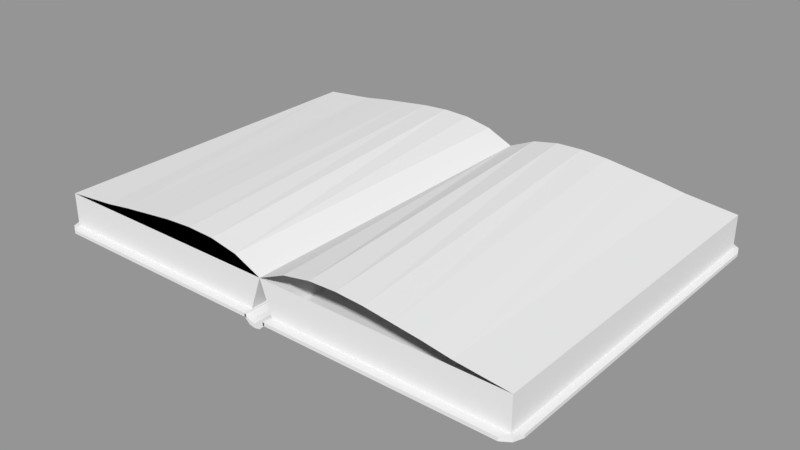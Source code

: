 # Source: Spellbook.blend  (saved by Blender 2.79.0; exported with 4.5.12 LTS)
import bpy
from mathutils import Matrix  # noqa: F401  (used for matrix-valued properties, if any)

bpy.ops.wm.read_factory_settings(use_empty=True)
scene = bpy.context.scene
scene.name = 'Scene'

# ---- collections
col_collection_1 = bpy.data.collections.new('Collection 1'); scene.collection.children.link(col_collection_1)

# ---- materials (node trees are filled in below, after node groups)
mat_material = bpy.data.materials.new('Material')
mat_material.alpha_threshold = 0.0
mat_material.use_transparent_shadow = False
mat_material.roughness = 0.5
mat_material.line_color = (0.0, 0.0, 0.0, 1.0)

# ---- material node trees

# ---- meshes
me_spine = bpy.data.meshes.new('Spine')
me_spine.from_pydata([(-1.0, -1.0, 4.7), (-1.0, -1.0, 5.0), (-1.0, 1.0, 4.7), (-1.0, 1.0, 5.0), (1.0, -1.0, 4.7), (1.0, -1.0, 5.0), (1.0, 1.0, 4.7), (1.0, 1.0, 5.0), (0.0, -1.0, 4.1), (0.0, -1.0, 4.5), (0.5, -1.0, 4.2), (-0.5, -1.0, 4.6), (-0.5, -1.0, 4.2), (0.5, -1.0, 4.6), (0.0, 1.0, 4.1), (0.0, 1.0, 4.5), (-0.5, 1.0, 4.2), (0.5, 1.0, 4.6), (0.5, 1.0, 4.2), (-0.5, 1.0, 4.6), (-0.904, -1.0, 5.0), (-0.904, 1.0, 5.0), (0.901, 1.0, 5.0), (0.901, -1.0, 5.0)], [], [(0, 1, 3, 2), (18, 17, 22, 7, 6), (6, 7, 5, 4), (12, 11, 20, 1, 0), (2, 16, 14, 18, 6, 4, 10, 8, 12, 0), (20, 21, 3, 1), (10, 13, 9, 8), (4, 5, 23, 13, 10), (8, 9, 11, 12), (16, 19, 15, 14), (2, 3, 21, 19, 16), (14, 15, 17, 18), (22, 17, 15, 19, 21, 20, 11, 9, 13, 23), (7, 22, 23, 5)])
_uv = me_spine.uv_layers.new(name='UVMap')
_uv.uv.foreach_set('vector', [0.7632, 1.0, 0.6842, 1.0, 0.6842, 0.5, 0.7632, 0.5, 0.5526, 0.375, 0.6579, 0.375, 0.7632, 0.4752, 0.7632, 0.5, 0.6842, 0.5, 0.8421, 1.0, 0.7632, 1.0, 0.7632, 0.5, 0.8421, 0.5, 0.9737, 0.125, 0.8684, 0.125, 0.7632, 0.02399, 0.7632, 0.0, 0.8421, 0.0, 0.5263, 0.5, 0.5263, 0.625, 0.5263, 0.75, 0.5263, 0.875, 0.5263, 1.0, 0.0, 1.0, 0.0, 0.875, 0.0, 0.75, 0.0, 0.625, 3.137e-08, 0.5, 7.843e-08, 0.476, 0.5263, 0.476, 0.5263, 0.5, 7.843e-08, 0.5, 0.9737, 0.375, 0.8684, 0.375, 0.8947, 0.25, 1.0, 0.25, 0.8421, 0.5, 0.7632, 0.5, 0.7632, 0.4752, 0.8684, 0.375, 0.9737, 0.375, 1.0, 0.25, 0.8947, 0.25, 0.8684, 0.125, 0.9737, 0.125, 0.5526, 0.125, 0.6579, 0.125, 0.6316, 0.25, 0.5263, 0.25, 0.6842, 2.98e-08, 0.7632, 0.0, 0.7632, 0.02399, 0.6579, 0.125, 0.5526, 0.125, 0.5263, 0.25, 0.6316, 0.25, 0.6579, 0.375, 0.5526, 0.375, 0.5263, 0.02476, 0.5263, 0.125, 0.5263, 0.25, 0.5263, 0.375, 0.5263, 0.476, 7.843e-08, 0.476, 7.843e-08, 0.375, 3.137e-08, 0.25, 3.137e-08, 0.125, 0.0, 0.02476, 0.5263, 0.0, 0.5263, 0.02476, 0.0, 0.02476, 0.0, 7.451e-08])
me_spine.materials.append(None)
me_spine.use_remesh_preserve_volume = False
me_spine.use_remesh_preserve_attributes = False
me_spine.use_mirror_vertex_groups = False
me_spine.update()
me_right = bpy.data.meshes.new('Right')
me_right.from_pydata([(1.0, 1.0, -1.0), (1.0, -1.0, -1.0), (-0.9, -1.0, -1.0), (-0.9, 1.0, -1.0), (1.0, 1.0, 1.0), (1.0, -1.0, 1.0), (-1.0, -1.0, 1.0), (-1.0, 1.0, 1.0), (-5.364e-07, -1.0, 1.0), (-0.5, -1.0, 1.0), (0.5, -1.0, 1.0), (-0.75, -1.0, 1.0), (0.25, -1.0, 1.0), (-0.25, -1.0, 1.0), (0.75, -1.0, 1.0), (2.384e-07, 1.0, 1.0), (-0.5, 1.0, 1.0), (0.5, 1.0, 1.0), (-0.75, 1.0, 1.0), (0.25, 1.0, 1.0), (-0.25, 1.0, 1.0), (0.75, 1.0, 1.0), (0.05, -1.0, -1.0), (-0.425, -1.0, -1.0), (0.525, -1.0, -1.0), (-0.6625, -1.0, -1.0), (0.2875, -1.0, -1.0), (-0.1875, -1.0, -1.0), (0.7625, -1.0, -1.0), (0.05, 1.0, -1.0), (-0.425, 1.0, -1.0), (0.525, 1.0, -1.0), (-0.6625, 1.0, -1.0), (0.2875, 1.0, -1.0), (-0.1875, 1.0, -1.0), (0.7625, 1.0, -1.0)], [], [(0, 1, 28, 24, 26, 22, 27, 23, 25, 2, 3, 32, 30, 34, 29, 33, 31, 35), (0, 4, 5, 1), (11, 6, 2, 25), (2, 6, 7, 3), (21, 4, 0, 35), (9, 11, 25, 23), (13, 9, 23, 27), (8, 13, 27, 22), (12, 8, 22, 26), (10, 12, 26, 24), (14, 10, 24, 28), (1, 5, 14, 28), (17, 21, 35, 31), (19, 17, 31, 33), (15, 19, 33, 29), (20, 15, 29, 34), (16, 20, 34, 30), (18, 16, 30, 32), (32, 3, 7, 18)])
_uv = me_right.uv_layers.new(name='UVMap')
_uv.uv.foreach_set('vector', [1.0, 0.0, 1.0, 0.4997, 0.9597, 0.4997, 0.9195, 0.4997, 0.8792, 0.4997, 0.839, 0.4997, 0.7987, 0.4997, 0.7585, 0.4997, 0.7182, 0.4997, 0.678, 0.4997, 0.678, 1.042e-07, 0.7182, 2.978e-08, 0.7585, 2.978e-08, 0.7987, 2.978e-08, 0.839, 5.957e-08, 0.8792, 8.935e-08, 0.9195, 8.935e-08, 0.9597, 8.935e-08, 0.678, 0.9994, 0.339, 0.9994, 0.339, 0.4997, 0.678, 0.4997, 0.04237, 1.0, 0.0, 1.0, 0.01695, 0.5003, 0.0572, 0.5003, 0.339, 1.489e-08, 0.339, 0.5003, 9.092e-08, 0.5003, 0.0, 0.0, 0.339, 0.06246, 0.339, 0.0, 0.678, 2.978e-08, 0.678, 0.05934, 0.08475, 1.0, 0.04237, 1.0, 0.0572, 0.5003, 0.09746, 0.5003, 0.1271, 1.0, 0.08475, 1.0, 0.09746, 0.5003, 0.1377, 0.5003, 0.1695, 1.0, 0.1271, 1.0, 0.1377, 0.5003, 0.178, 0.5003, 0.2119, 1.0, 0.1695, 1.0, 0.178, 0.5003, 0.2182, 0.5003, 0.2542, 1.0, 0.2119, 1.0, 0.2182, 0.5003, 0.2585, 0.5003, 0.2966, 1.0, 0.2542, 1.0, 0.2585, 0.5003, 0.2987, 0.5003, 0.339, 0.5003, 0.339, 1.0, 0.2966, 1.0, 0.2987, 0.5003, 0.339, 0.1249, 0.339, 0.06246, 0.678, 0.05934, 0.678, 0.1187, 0.339, 0.1874, 0.339, 0.1249, 0.678, 0.1187, 0.678, 0.178, 0.339, 0.2498, 0.339, 0.1874, 0.678, 0.178, 0.678, 0.2374, 0.339, 0.3123, 0.339, 0.2498, 0.678, 0.2374, 0.678, 0.2967, 0.339, 0.3748, 0.339, 0.3123, 0.678, 0.2967, 0.678, 0.356, 0.339, 0.4372, 0.339, 0.3748, 0.678, 0.356, 0.678, 0.4154, 0.678, 0.4154, 0.678, 0.4747, 0.339, 0.4997, 0.339, 0.4372])
me_right.materials.append(mat_material)
me_right.use_remesh_preserve_volume = False
me_right.use_remesh_preserve_attributes = False
me_right.use_mirror_vertex_groups = False
me_right.update()
me_right_page = bpy.data.meshes.new('Right Page')
me_right_page.from_pydata([(-1.0, -1.0, 0.0), (1.0, -1.0, 0.0), (-1.0, 1.0, 0.0), (1.0, 1.0, 0.0), (-0.1, -1.0, 0.95), (0.35, -1.0, 0.55), (-0.55, -1.0, 1.0), (0.575, -1.0, 0.3), (-0.325, -1.0, 1.05), (0.125, -1.0, 0.75), (-0.775, -1.0, 0.7), (-0.1, 1.0, 0.95), (-0.55, 1.0, 1.0), (0.35, 1.0, 0.55), (-0.775, 1.0, 0.7), (0.125, 1.0, 0.75), (-0.325, 1.0, 1.05), (0.575, 1.0, 0.3)], [], [(0, 10, 6, 8, 4, 9, 5, 7, 1, 3, 17, 13, 15, 11, 16, 12, 14, 2)])
_uv = me_right_page.uv_layers.new(name='UVMap')
_uv.uv.foreach_set('vector', [-0.0009325, 0.0003434, 0.1241, 0.0003434, 0.2492, 0.0003434, 0.3742, 0.0003434, 0.4993, 0.0003434, 0.6243, 0.0003434, 0.7494, 0.0003434, 0.8744, 0.0003434, 0.9994, 0.0003434, 0.9999, 0.9971, 0.8747, 0.9971, 0.7496, 0.9971, 0.6244, 0.9971, 0.4993, 0.9971, 0.3741, 0.9971, 0.2489, 0.9971, 0.1238, 0.9971, -0.00136, 0.9971])
me_right_page.use_remesh_preserve_volume = False
me_right_page.use_remesh_preserve_attributes = False
me_right_page.use_mirror_vertex_groups = False
me_right_page.update()
me_right_cover = bpy.data.meshes.new('Right Cover')
me_right_cover.from_pydata([(-0.97, -0.97, -1.0), (-0.97, -0.97, 1.0), (-0.97, 0.97, -1.0), (-0.97, 0.97, 1.0), (1.0, -1.0, -1.0), (1.0, -1.0, 1.0), (1.0, 1.0, -1.0), (1.0, 1.0, 1.0), (-0.9, -1.0, -1.0), (-0.9, -1.0, 1.0), (-1.0, 0.92, -1.0), (-1.0, 0.92, 1.0), (-0.9, 1.0, -1.0), (-0.9, 1.0, 1.0), (-1.0, -0.92, -1.0), (-1.0, -0.92, 1.0)], [], [(10, 11, 3, 2), (12, 13, 7, 6), (6, 7, 5, 4), (8, 9, 1, 0), (2, 12, 6, 4, 8, 0, 14, 10), (7, 13, 3, 11, 15, 1, 9, 5), (4, 5, 9, 8), (14, 15, 11, 10), (2, 3, 13, 12), (0, 1, 15, 14)])
_uv = me_right_cover.uv_layers.new(name='UVMap')
_uv.uv.foreach_set('vector', [0.1277, 0.7977, 0.1277, 0.6039, 0.131, 0.6039, 0.131, 0.7977, 0.1254, 0.4039, 0.1254, 0.5977, 0.003865, 0.5977, 0.003865, 0.4039, 0.1345, 0.3992, 0.003886, 0.3992, 0.003886, 0.2054, 0.1345, 0.2054, 0.1278, 0.1977, 0.1278, 0.003886, 0.1327, 0.003886, 0.1327, 0.1977, 0.004295, 0.9932, 0.002336, 0.9864, 0.002336, 0.8023, 0.133, 0.8023, 0.133, 0.9864, 0.131, 0.9932, 0.1277, 0.9961, 0.00756, 0.9961, 0.999, 1.001, 0.3718, 1.0, 0.3487, 0.9853, 0.3388, 0.9603, 0.3402, 0.03986, 0.3502, 0.01486, 0.3733, -0.0001108, 1.001, 0.0008512, 0.006233, 0.1977, 0.006233, 0.003886, 0.1278, 0.003886, 0.1278, 0.1977, 0.00755, 0.7977, 0.00755, 0.6039, 0.1277, 0.6039, 0.1277, 0.7977, 0.1303, 0.4039, 0.1303, 0.5977, 0.1254, 0.5977, 0.1254, 0.4039, 0.004284, 0.7977, 0.004284, 0.6039, 0.00755, 0.6039, 0.00755, 0.7977])
me_right_cover.materials.append(None)
me_right_cover.use_remesh_preserve_volume = False
me_right_cover.use_remesh_preserve_attributes = False
me_right_cover.use_mirror_vertex_groups = False
me_right_cover.update()
me_left = bpy.data.meshes.new('Left')
me_left.from_pydata([(0.9, 1.0, -1.0), (0.9, -1.0, -1.0), (-1.0, -1.0, -1.0), (-1.0, 1.0, -1.0), (1.0, 1.0, 1.0), (1.0, -1.0, 1.0), (-1.0, -1.0, 1.0), (-1.0, 1.0, 1.0), (-5.364e-07, -1.0, 1.0), (-0.5, -1.0, 1.0), (0.5, -1.0, 1.0), (-0.75, -1.0, 1.0), (0.25, -1.0, 1.0), (-0.25, -1.0, 1.0), (0.75, -1.0, 1.0), (2.384e-07, 1.0, 1.0), (-0.5, 1.0, 1.0), (0.5, 1.0, 1.0), (-0.75, 1.0, 1.0), (0.25, 1.0, 1.0), (-0.25, 1.0, 1.0), (0.75, 1.0, 1.0), (-0.05, -1.0, -1.0), (-0.525, -1.0, -1.0), (0.425, -1.0, -1.0), (-0.7625, -1.0, -1.0), (0.1875, -1.0, -1.0), (-0.2875, -1.0, -1.0), (0.6625, -1.0, -1.0), (-0.05, 1.0, -1.0), (-0.525, 1.0, -1.0), (0.425, 1.0, -1.0), (-0.7625, 1.0, -1.0), (0.1875, 1.0, -1.0), (-0.2875, 1.0, -1.0), (0.6625, 1.0, -1.0)], [], [(0, 1, 28, 24, 26, 22, 27, 23, 25, 2, 3, 32, 30, 34, 29, 33, 31, 35), (0, 4, 5, 1), (11, 6, 2, 25), (2, 6, 7, 3), (21, 4, 0, 35), (11, 25, 23, 9), (13, 9, 23, 27), (8, 13, 27, 22), (12, 8, 22, 26), (10, 12, 26, 24), (14, 10, 24, 28), (1, 5, 14, 28), (17, 21, 35, 31), (19, 17, 31, 33), (15, 19, 33, 29), (20, 15, 29, 34), (16, 20, 34, 30), (18, 16, 30, 32), (32, 3, 7, 18)])
_uv = me_left.uv_layers.new(name='UVMap')
_uv.uv.foreach_set('vector', [0.678, 0.4997, 0.678, 8.935e-08, 0.7182, 7.446e-08, 0.7585, 8.935e-08, 0.7987, 5.957e-08, 0.839, 5.957e-08, 0.8792, 5.957e-08, 0.9195, 1.489e-08, 0.9597, 0.0, 1.0, 1.489e-08, 1.0, 0.4997, 0.9597, 0.4997, 0.9195, 0.4997, 0.8792, 0.4997, 0.839, 0.4997, 0.7987, 0.4997, 0.7585, 0.4997, 0.7182, 0.4997, 0.339, 1.489e-08, 0.339, 0.5003, 0.0, 0.5003, 1.111e-07, 0.0, 0.6356, 0.0, 0.678, 0.0, 0.678, 0.4997, 0.6377, 0.4997, 0.339, 1.0, 4.041e-08, 1.0, 0.0, 0.5003, 0.339, 0.5003, 0.339, 0.5621, 0.339, 0.4997, 0.678, 0.5247, 0.678, 0.584, 0.6356, 0.0, 0.6377, 0.4997, 0.5975, 0.4997, 0.5932, 0.0, 0.5508, 2.978e-08, 0.5932, 0.0, 0.5975, 0.4997, 0.5572, 0.4997, 0.5085, 5.957e-08, 0.5508, 2.978e-08, 0.5572, 0.4997, 0.5169, 0.4997, 0.4661, 5.957e-08, 0.5085, 5.957e-08, 0.5169, 0.4997, 0.4767, 0.4997, 0.4237, 8.935e-08, 0.4661, 5.957e-08, 0.4767, 0.4997, 0.4364, 0.4997, 0.3814, 1.34e-07, 0.4237, 8.935e-08, 0.4364, 0.4997, 0.3962, 0.4997, 0.3559, 0.4997, 0.339, 1.34e-07, 0.3814, 1.34e-07, 0.3962, 0.4997, 0.339, 0.6246, 0.339, 0.5621, 0.678, 0.584, 0.678, 0.6433, 0.339, 0.6871, 0.339, 0.6246, 0.678, 0.6433, 0.678, 0.7027, 0.339, 0.7495, 0.339, 0.6871, 0.678, 0.7027, 0.678, 0.762, 0.339, 0.812, 0.339, 0.7495, 0.678, 0.762, 0.678, 0.8214, 0.339, 0.8745, 0.339, 0.812, 0.678, 0.8214, 0.678, 0.8807, 0.339, 0.9369, 0.339, 0.8745, 0.678, 0.8807, 0.678, 0.94, 0.678, 0.94, 0.678, 0.9994, 0.339, 0.9994, 0.339, 0.9369])
me_left.materials.append(mat_material)
me_left.use_remesh_preserve_volume = False
me_left.use_remesh_preserve_attributes = False
me_left.use_mirror_vertex_groups = False
me_left.update()
me_left_cover = bpy.data.meshes.new('Left Cover')
me_left_cover.from_pydata([(-0.97, -0.97, -1.0), (-0.97, -0.97, 1.0), (-0.97, 0.97, -1.0), (-0.97, 0.97, 1.0), (1.0, -1.0, -1.0), (1.0, -1.0, 1.0), (1.0, 1.0, -1.0), (1.0, 1.0, 1.0), (-0.9, -1.0, -1.0), (-0.9, -1.0, 1.0), (-1.0, 0.92, -1.0), (-1.0, 0.92, 1.0), (-0.9, 1.0, -1.0), (-0.9, 1.0, 1.0), (-1.0, -0.92, -1.0), (-1.0, -0.92, 1.0)], [], [(10, 11, 3, 2), (12, 13, 7, 6), (6, 7, 5, 4), (8, 9, 1, 0), (2, 12, 6, 4, 8, 0, 14, 10), (7, 13, 3, 11, 15, 1, 9, 5), (4, 5, 9, 8), (14, 15, 11, 10), (2, 3, 13, 12), (0, 1, 15, 14)])
_uv = me_left_cover.uv_layers.new(name='UVMap')
_uv.uv.foreach_set('vector', [0.1247, 0.9942, 0.1247, 0.8034, 0.128, 0.8034, 0.128, 0.9942, 0.1243, 0.6063, 0.1243, 0.7971, 0.004669, 0.7971, 0.004669, 0.6063, 0.1327, 0.5985, 0.004159, 0.5985, 0.004159, 0.4077, 0.1327, 0.4077, 0.1259, 0.195, 0.1259, 0.004236, 0.1307, 0.004236, 0.1307, 0.195, 0.9882, 0.9799, 0.9652, 0.9949, 0.3415, 0.9949, 0.3414, 7.176e-05, 0.9652, 2.205e-05, 0.9881, 0.01494, 0.998, 0.03981, 0.9981, 0.9551, 0.003763, 0.3992, 0.003763, 0.218, 0.005691, 0.2113, 0.008905, 0.2085, 0.1272, 0.2085, 0.1304, 0.2113, 0.1323, 0.218, 0.1323, 0.3992, 0.006298, 0.195, 0.006298, 0.004236, 0.1259, 0.004236, 0.1259, 0.195, 0.00647, 0.9942, 0.006469, 0.8034, 0.1247, 0.8034, 0.1247, 0.9942, 0.1291, 0.6063, 0.1291, 0.7971, 0.1243, 0.7971, 0.1243, 0.6063, 0.003256, 0.9942, 0.003256, 0.8034, 0.006469, 0.8034, 0.00647, 0.9942])
me_left_cover.materials.append(None)
me_left_cover.use_remesh_preserve_volume = False
me_left_cover.use_remesh_preserve_attributes = False
me_left_cover.use_mirror_vertex_groups = False
me_left_cover.update()
me_left_page = bpy.data.meshes.new('Left Page')
me_left_page.from_pydata([(-1.0, -1.0, 0.0), (1.0, -1.0, 0.0), (-1.0, 1.0, 0.0), (1.0, 1.0, 0.0), (0.1, -1.0, 0.95), (0.55, -1.0, 1.0), (-0.35, -1.0, 0.55), (0.775, -1.0, 0.7), (-0.125, -1.0, 0.75), (0.325, -1.0, 1.05), (-0.575, -1.0, 0.3), (0.1, 1.0, 0.95), (-0.35, 1.0, 0.55), (0.55, 1.0, 1.0), (-0.575, 1.0, 0.3), (0.325, 1.0, 1.05), (-0.125, 1.0, 0.75), (0.775, 1.0, 0.7)], [], [(0, 10, 6, 8, 4, 9, 5, 7, 1, 3, 17, 13, 15, 11, 16, 12, 14, 2)])
_uv = me_left_page.uv_layers.new(name='UVMap')
_uv.uv.foreach_set('vector', [0.002662, 0.001674, 0.127, 0.001674, 0.2513, 0.001674, 0.3757, 0.001674, 0.5, 0.001674, 0.6243, 0.001674, 0.7487, 0.001674, 0.873, 0.001674, 0.9974, 0.001674, 1.0, 0.9989, 0.875, 0.9989, 0.75, 0.9989, 0.625, 0.9989, 0.5, 0.9989, 0.375, 0.9989, 0.25, 0.9989, 0.1251, 0.9989, 7.081e-05, 0.9989])
me_left_page.use_remesh_preserve_volume = False
me_left_page.use_remesh_preserve_attributes = False
me_left_page.use_mirror_vertex_groups = False
me_left_page.update()
me_front = bpy.data.meshes.new('Front')
me_front.from_pydata([(-0.8, -1.0, 0.0), (1.0, -1.0, 0.0), (-0.8, 1.0, 0.0), (1.0, 1.0, 0.0), (0.0, -1.0, 0.0), (0.5, -1.0, 0.0), (-0.5, -1.0, 0.0), (0.75, -1.0, 0.0), (-0.25, -1.0, 0.0), (0.25, -1.0, 0.0), (-0.75, -1.0, 0.0), (0.0, 1.0, 0.0), (-0.5, 1.0, 0.0), (0.5, 1.0, 0.0), (-0.75, 1.0, 0.0), (0.25, 1.0, 0.0), (-0.25, 1.0, 0.0), (0.75, 1.0, 0.0)], [], [(0, 10, 6, 8, 4, 9, 5, 7, 1, 3, 17, 13, 15, 11, 16, 12, 14, 2)])
_uv = me_front.uv_layers.new(name='UVMap')
_uv.uv.foreach_set('vector', [0.002662, 0.001674, 0.127, 0.001674, 0.2513, 0.001674, 0.3757, 0.001674, 0.5, 0.001674, 0.6243, 0.001674, 0.7487, 0.001674, 0.873, 0.001674, 0.9974, 0.001674, 1.0, 0.9989, 0.875, 0.9989, 0.75, 0.9989, 0.625, 0.9989, 0.5, 0.9989, 0.375, 0.9989, 0.25, 0.9989, 0.1251, 0.9989, 7.081e-05, 0.9989])
me_front.use_remesh_preserve_volume = False
me_front.use_remesh_preserve_attributes = False
me_front.use_mirror_vertex_groups = False
me_front.update()
me_back = bpy.data.meshes.new('Back')
me_back.from_pydata([(-0.8, -1.0, 0.0), (1.0, -1.0, 0.0), (-0.8, 1.0, 0.0), (1.0, 1.0, 0.0), (0.0, -1.0, 0.0), (0.5, -1.0, 0.0), (-0.5, -1.0, 0.0), (0.75, -1.0, 0.0), (-0.25, -1.0, 0.0), (0.25, -1.0, 0.0), (-0.75, -1.0, 0.0), (0.0, 1.0, 0.0), (-0.5, 1.0, 0.0), (0.5, 1.0, 0.0), (-0.75, 1.0, 0.0), (0.25, 1.0, 0.0), (-0.25, 1.0, 0.0), (0.75, 1.0, 0.0)], [], [(0, 2, 14, 12, 16, 11, 15, 13, 17, 3, 1, 7, 5, 9, 4, 8, 6, 10)])
_uv = me_back.uv_layers.new(name='UVMap')
_uv.uv.foreach_set('vector', [0.9974, 0.001674, 1.0, 0.9989, 0.875, 0.9989, 0.75, 0.9989, 0.625, 0.9989, 0.5, 0.9989, 0.375, 0.9989, 0.25, 0.9989, 0.1251, 0.9989, 7.081e-05, 0.9989, 0.002662, 0.001674, 0.127, 0.001674, 0.2513, 0.001674, 0.3757, 0.001674, 0.5, 0.001674, 0.6243, 0.001674, 0.7487, 0.001674, 0.873, 0.001674])
me_back.use_remesh_preserve_volume = False
me_back.use_remesh_preserve_attributes = False
me_back.use_mirror_vertex_groups = False
me_back.update()

# ---- objects
ob_spine = bpy.data.objects.new('Spine', me_spine)
ob_right = bpy.data.objects.new('Right', me_right)
ob_right_page = bpy.data.objects.new('Right Page', me_right_page)
ob_right_cover = bpy.data.objects.new('Right Cover', me_right_cover)
ob_left = bpy.data.objects.new('Left', me_left)
ob_left_cover = bpy.data.objects.new('Left Cover', me_left_cover)
ob_left_page = bpy.data.objects.new('Left Page', me_left_page)
ob_page = bpy.data.objects.new('Page', None)
ob_front = bpy.data.objects.new('Front', me_front)
ob_back = bpy.data.objects.new('Back', me_back)

# ---- transforms, parenting, visibility, modifiers, constraints
ob_spine.location = (0.0, 0.0, -0.2912)
ob_spine.scale = (0.06427, 1.05, 0.06)
ob_spine.lineart.crease_threshold = 0.0
ob_right.location = (0.7, 0.0, 0.1)
ob_right.scale = (0.7, 1.0, 0.1)
ob_right.lock_rotations_4d = False
ob_right.empty_display_type = 'ARROWS'
ob_right.lineart.crease_threshold = 0.0
ob_right_page.parent = ob_right
ob_right_page.location = (0.0, 0.0, 1.0)
ob_right_page.lineart.crease_threshold = 0.0
ob_right_cover.parent = ob_right
ob_right_cover.location = (0.07, 0.0, -1.0)
ob_right_cover.rotation_euler = (0.0, 3.142, 0.0)
ob_right_cover.scale = (0.99, 1.05, 0.1)
ob_right_cover.lineart.crease_threshold = 0.0
ob_left.location = (-0.7, 0.0, 0.1)
ob_left.scale = (0.7, 1.0, 0.1)
ob_left.lock_rotations_4d = False
ob_left.empty_display_type = 'ARROWS'
ob_left.lineart.crease_threshold = 0.0
ob_left_cover.parent = ob_left
ob_left_cover.location = (-0.07, 0.0, -1.0)
ob_left_cover.scale = (0.99, 1.05, 0.1)
ob_left_cover.lineart.crease_threshold = 0.0
ob_left_page.parent = ob_left
ob_left_page.location = (0.0, 0.0, 1.0)
ob_left_page.lineart.crease_threshold = 0.0
ob_page.location = (-0.7, 0.0, -0.8)
ob_page.rotation_mode = 'QUATERNION'
ob_page.rotation_quaternion = (1.0, 0.0, 0.0, 0.0)
ob_page.scale = (0.7, 1.0, 1.0)
ob_page.empty_image_offset = (0.0, 0.0)
ob_page.show_bounds = True
ob_page.lineart.crease_threshold = 0.0
ob_front.parent = ob_page
ob_front.location = (0.0, 0.0, 1.0)
ob_front.rotation_mode = 'QUATERNION'
ob_front.rotation_quaternion = (1.0, 0.0, 0.0, 0.0)
ob_front.lineart.crease_threshold = 0.0
ob_back.parent = ob_page
ob_back.location = (0.0, 0.0, 1.0)
ob_back.rotation_mode = 'QUATERNION'
ob_back.rotation_quaternion = (1.0, 0.0, 0.0, 0.0)
ob_back.lineart.crease_threshold = 0.0

# ---- collection membership
col_collection_1.objects.link(ob_spine)
col_collection_1.objects.link(ob_right)
col_collection_1.objects.link(ob_right_page)
col_collection_1.objects.link(ob_right_cover)
col_collection_1.objects.link(ob_left)
col_collection_1.objects.link(ob_left_cover)
col_collection_1.objects.link(ob_left_page)
col_collection_1.objects.link(ob_page)
col_collection_1.objects.link(ob_front)
col_collection_1.objects.link(ob_back)

# ---- scene / render settings (as saved in the file)
scene.frame_start = 1; scene.frame_end = 60; scene.frame_set(0)
scene.render.engine = 'BLENDER_EEVEE_NEXT'
scene.render.resolution_percentage = 50
scene.render.dither_intensity = 0.0
scene.cycles.use_denoising = False
scene.cycles.samples = 128
scene.cycles.sampling_pattern = 'TABULATED_SOBOL'
scene.cycles.use_adaptive_sampling = False
scene.cycles.use_light_tree = False
scene.cycles.blur_glossy = 0.0
scene.cycles.sample_clamp_indirect = 0.0
scene.view_settings.view_transform = 'Standard'
bpy.context.view_layer.update()

# ---- added for rendering (the .blend has no active camera and no usable light): camera, sun + grey world if the file has none
cam_auto = bpy.data.cameras.new('AutoCamera')
cam_auto.lens = 50.0
cam_auto.sensor_width = 36.0
cam_auto.clip_end = 1000.0
ob_auto_camera = bpy.data.objects.new('AutoCamera', cam_auto)
scene.collection.objects.link(ob_auto_camera)
ob_auto_camera.location = (3.30858, -3.97029, 2.72427)
ob_auto_camera.rotation_euler = (1.09748, -7.21219e-08, 0.694738)
scene.camera = ob_auto_camera
light_auto_sun = bpy.data.lights.new('AutoSun', 'SUN')
light_auto_sun.energy = 3.0
light_auto_sun.angle = 0.0523599
ob_auto_sun = bpy.data.objects.new('AutoSun', light_auto_sun)
scene.collection.objects.link(ob_auto_sun)
ob_auto_sun.rotation_euler = (0.872665, 0.174533, 0.523599)
if scene.world is None:
    world_auto = bpy.data.worlds.new('AutoWorld')
    world_auto.color = (0.3, 0.3, 0.3)
    scene.world = world_auto
bpy.context.view_layer.update()
